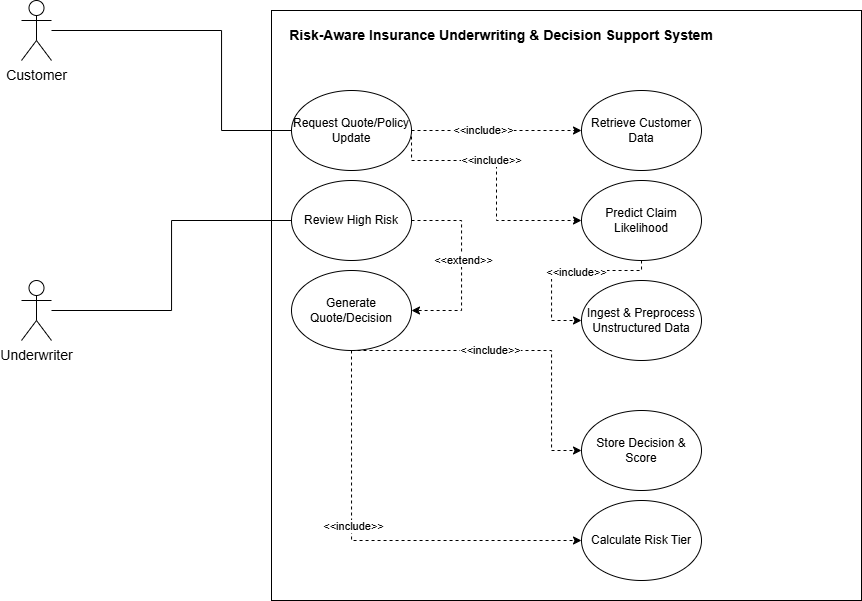

The diagram above was exported from draw.io. Its source (the exported page's mxGraphModel, read from the mxfile embedded in the PNG):
<mxGraphModel dx="1501" dy="818" grid="1" gridSize="10" guides="1" tooltips="1" connect="1" arrows="1" fold="1" page="1" pageScale="1" pageWidth="850" pageHeight="1100" math="0" shadow="0">
  <root>
    <mxCell id="0" />
    <mxCell id="1" parent="0" />
    <mxCell id="W9pTbBcGhxJj_f75ATmz-3" value="" style="whiteSpace=wrap;html=1;aspect=fixed;" vertex="1" parent="1">
      <mxGeometry x="750" y="830" width="590" height="590" as="geometry" />
    </mxCell>
    <mxCell id="W9pTbBcGhxJj_f75ATmz-4" value="&lt;b&gt;Risk-Aware Insurance Underwriting &amp;amp; Decision Support System&lt;/b&gt;" style="text;html=1;whiteSpace=wrap;strokeColor=none;fillColor=none;align=center;verticalAlign=middle;rounded=0;fontSize=14;" vertex="1" parent="1">
      <mxGeometry x="750" y="840" width="460" height="30" as="geometry" />
    </mxCell>
    <mxCell id="W9pTbBcGhxJj_f75ATmz-15" style="edgeStyle=orthogonalEdgeStyle;rounded=0;orthogonalLoop=1;jettySize=auto;html=1;entryX=0;entryY=0.5;entryDx=0;entryDy=0;endArrow=none;endFill=0;" edge="1" parent="1" source="W9pTbBcGhxJj_f75ATmz-5" target="W9pTbBcGhxJj_f75ATmz-18">
      <mxGeometry relative="1" as="geometry">
        <mxPoint x="770" y="950" as="targetPoint" />
        <Array as="points">
          <mxPoint x="700" y="850" />
          <mxPoint x="700" y="950" />
        </Array>
      </mxGeometry>
    </mxCell>
    <mxCell id="W9pTbBcGhxJj_f75ATmz-5" value="&lt;font style=&quot;font-size: 14px;&quot;&gt;Customer&lt;/font&gt;" style="shape=umlActor;verticalLabelPosition=bottom;verticalAlign=top;html=1;outlineConnect=0;" vertex="1" parent="1">
      <mxGeometry x="500" y="820" width="30" height="60" as="geometry" />
    </mxCell>
    <mxCell id="W9pTbBcGhxJj_f75ATmz-7" value="Retrieve Customer Data" style="ellipse;whiteSpace=wrap;html=1;" vertex="1" parent="1">
      <mxGeometry x="1060" y="910" width="120" height="80" as="geometry" />
    </mxCell>
    <mxCell id="W9pTbBcGhxJj_f75ATmz-8" value="Ingest &amp;amp; Preprocess Unstructured Data" style="ellipse;whiteSpace=wrap;html=1;" vertex="1" parent="1">
      <mxGeometry x="1060" y="1100" width="120" height="80" as="geometry" />
    </mxCell>
    <mxCell id="W9pTbBcGhxJj_f75ATmz-9" value="Predict Claim Likelihood" style="ellipse;whiteSpace=wrap;html=1;" vertex="1" parent="1">
      <mxGeometry x="1060" y="1000" width="120" height="80" as="geometry" />
    </mxCell>
    <mxCell id="W9pTbBcGhxJj_f75ATmz-11" value="Calculate Risk Tier" style="ellipse;whiteSpace=wrap;html=1;" vertex="1" parent="1">
      <mxGeometry x="1060" y="1320" width="120" height="80" as="geometry" />
    </mxCell>
    <mxCell id="W9pTbBcGhxJj_f75ATmz-12" value="Generate Quote/Decision" style="ellipse;whiteSpace=wrap;html=1;" vertex="1" parent="1">
      <mxGeometry x="770" y="1090" width="120" height="80" as="geometry" />
    </mxCell>
    <mxCell id="W9pTbBcGhxJj_f75ATmz-13" value="Store Decision &amp;amp; Score" style="ellipse;whiteSpace=wrap;html=1;" vertex="1" parent="1">
      <mxGeometry x="1060" y="1230" width="120" height="80" as="geometry" />
    </mxCell>
    <mxCell id="W9pTbBcGhxJj_f75ATmz-17" style="edgeStyle=orthogonalEdgeStyle;rounded=0;orthogonalLoop=1;jettySize=auto;html=1;entryX=0;entryY=0.5;entryDx=0;entryDy=0;endArrow=none;endFill=0;" edge="1" parent="1" source="W9pTbBcGhxJj_f75ATmz-16" target="W9pTbBcGhxJj_f75ATmz-19">
      <mxGeometry relative="1" as="geometry">
        <mxPoint x="695.7894736842105" y="1220" as="targetPoint" />
      </mxGeometry>
    </mxCell>
    <mxCell id="W9pTbBcGhxJj_f75ATmz-16" value="&lt;font style=&quot;font-size: 14px;&quot;&gt;Underwriter&lt;/font&gt;" style="shape=umlActor;verticalLabelPosition=bottom;verticalAlign=top;html=1;outlineConnect=0;" vertex="1" parent="1">
      <mxGeometry x="500" y="1100" width="30" height="60" as="geometry" />
    </mxCell>
    <mxCell id="W9pTbBcGhxJj_f75ATmz-20" style="edgeStyle=orthogonalEdgeStyle;rounded=0;orthogonalLoop=1;jettySize=auto;html=1;endArrow=classic;endFill=1;dashed=1;" edge="1" parent="1" source="W9pTbBcGhxJj_f75ATmz-18" target="W9pTbBcGhxJj_f75ATmz-7">
      <mxGeometry relative="1" as="geometry" />
    </mxCell>
    <mxCell id="W9pTbBcGhxJj_f75ATmz-21" value="&amp;lt;&amp;lt;include&amp;gt;&amp;gt;" style="edgeLabel;html=1;align=center;verticalAlign=middle;resizable=0;points=[];" vertex="1" connectable="0" parent="W9pTbBcGhxJj_f75ATmz-20">
      <mxGeometry x="-0.1605" y="1" relative="1" as="geometry">
        <mxPoint as="offset" />
      </mxGeometry>
    </mxCell>
    <mxCell id="W9pTbBcGhxJj_f75ATmz-18" value="Request Quote/Policy Update" style="ellipse;whiteSpace=wrap;html=1;" vertex="1" parent="1">
      <mxGeometry x="770" y="910" width="120" height="80" as="geometry" />
    </mxCell>
    <mxCell id="W9pTbBcGhxJj_f75ATmz-34" style="edgeStyle=orthogonalEdgeStyle;rounded=0;orthogonalLoop=1;jettySize=auto;html=1;exitX=1;exitY=0.5;exitDx=0;exitDy=0;entryX=1;entryY=0.5;entryDx=0;entryDy=0;dashed=1;endArrow=classic;endFill=1;" edge="1" parent="1" source="W9pTbBcGhxJj_f75ATmz-19" target="W9pTbBcGhxJj_f75ATmz-12">
      <mxGeometry relative="1" as="geometry">
        <Array as="points">
          <mxPoint x="940" y="1040" />
          <mxPoint x="940" y="1130" />
        </Array>
      </mxGeometry>
    </mxCell>
    <mxCell id="W9pTbBcGhxJj_f75ATmz-35" value="&amp;lt;&amp;lt;extend&amp;gt;&amp;gt;" style="edgeLabel;html=1;align=center;verticalAlign=middle;resizable=0;points=[];" vertex="1" connectable="0" parent="W9pTbBcGhxJj_f75ATmz-34">
      <mxGeometry x="-0.0537" y="1" relative="1" as="geometry">
        <mxPoint as="offset" />
      </mxGeometry>
    </mxCell>
    <mxCell id="W9pTbBcGhxJj_f75ATmz-19" value="Review High Risk" style="ellipse;whiteSpace=wrap;html=1;" vertex="1" parent="1">
      <mxGeometry x="770" y="1000" width="120" height="80" as="geometry" />
    </mxCell>
    <mxCell id="W9pTbBcGhxJj_f75ATmz-23" style="edgeStyle=orthogonalEdgeStyle;rounded=0;orthogonalLoop=1;jettySize=auto;html=1;endArrow=classic;endFill=1;dashed=1;exitX=1;exitY=0.5;exitDx=0;exitDy=0;entryX=0;entryY=0.5;entryDx=0;entryDy=0;" edge="1" parent="1" source="W9pTbBcGhxJj_f75ATmz-18" target="W9pTbBcGhxJj_f75ATmz-9">
      <mxGeometry relative="1" as="geometry">
        <mxPoint x="1020" y="970" as="sourcePoint" />
        <mxPoint x="1190" y="970" as="targetPoint" />
        <Array as="points">
          <mxPoint x="890" y="980" />
          <mxPoint x="975" y="980" />
          <mxPoint x="975" y="1040" />
        </Array>
      </mxGeometry>
    </mxCell>
    <mxCell id="W9pTbBcGhxJj_f75ATmz-24" value="&amp;lt;&amp;lt;include&amp;gt;&amp;gt;" style="edgeLabel;html=1;align=center;verticalAlign=middle;resizable=0;points=[];" vertex="1" connectable="0" parent="W9pTbBcGhxJj_f75ATmz-23">
      <mxGeometry x="-0.1605" y="1" relative="1" as="geometry">
        <mxPoint as="offset" />
      </mxGeometry>
    </mxCell>
    <mxCell id="W9pTbBcGhxJj_f75ATmz-26" style="edgeStyle=orthogonalEdgeStyle;rounded=0;orthogonalLoop=1;jettySize=auto;html=1;endArrow=classic;endFill=1;dashed=1;exitX=0.5;exitY=1;exitDx=0;exitDy=0;entryX=0;entryY=0.5;entryDx=0;entryDy=0;" edge="1" parent="1" source="W9pTbBcGhxJj_f75ATmz-9" target="W9pTbBcGhxJj_f75ATmz-8">
      <mxGeometry relative="1" as="geometry">
        <mxPoint x="1130" y="1050" as="sourcePoint" />
        <mxPoint x="1300" y="1050" as="targetPoint" />
        <Array as="points">
          <mxPoint x="1120" y="1090" />
          <mxPoint x="1030" y="1090" />
          <mxPoint x="1030" y="1140" />
        </Array>
      </mxGeometry>
    </mxCell>
    <mxCell id="W9pTbBcGhxJj_f75ATmz-27" value="&amp;lt;&amp;lt;include&amp;gt;&amp;gt;" style="edgeLabel;html=1;align=center;verticalAlign=middle;resizable=0;points=[];" vertex="1" connectable="0" parent="W9pTbBcGhxJj_f75ATmz-26">
      <mxGeometry x="-0.1605" y="1" relative="1" as="geometry">
        <mxPoint as="offset" />
      </mxGeometry>
    </mxCell>
    <mxCell id="W9pTbBcGhxJj_f75ATmz-28" style="edgeStyle=orthogonalEdgeStyle;rounded=0;orthogonalLoop=1;jettySize=auto;html=1;endArrow=classic;endFill=1;dashed=1;" edge="1" parent="1" target="W9pTbBcGhxJj_f75ATmz-11">
      <mxGeometry relative="1" as="geometry">
        <mxPoint x="830" y="1170" as="sourcePoint" />
        <mxPoint x="1140" y="1170" as="targetPoint" />
        <Array as="points">
          <mxPoint x="830" y="1360" />
        </Array>
      </mxGeometry>
    </mxCell>
    <mxCell id="W9pTbBcGhxJj_f75ATmz-29" value="&amp;lt;&amp;lt;include&amp;gt;&amp;gt;" style="edgeLabel;html=1;align=center;verticalAlign=middle;resizable=0;points=[];" vertex="1" connectable="0" parent="W9pTbBcGhxJj_f75ATmz-28">
      <mxGeometry x="-0.1605" y="1" relative="1" as="geometry">
        <mxPoint as="offset" />
      </mxGeometry>
    </mxCell>
    <mxCell id="W9pTbBcGhxJj_f75ATmz-32" style="edgeStyle=orthogonalEdgeStyle;rounded=0;orthogonalLoop=1;jettySize=auto;html=1;endArrow=classic;endFill=1;dashed=1;exitX=0.5;exitY=1;exitDx=0;exitDy=0;entryX=0;entryY=0.5;entryDx=0;entryDy=0;" edge="1" parent="1" source="W9pTbBcGhxJj_f75ATmz-12" target="W9pTbBcGhxJj_f75ATmz-13">
      <mxGeometry relative="1" as="geometry">
        <mxPoint x="1030" y="1210" as="sourcePoint" />
        <mxPoint x="1200" y="1300" as="targetPoint" />
        <Array as="points">
          <mxPoint x="1030" y="1170" />
          <mxPoint x="1030" y="1270" />
        </Array>
      </mxGeometry>
    </mxCell>
    <mxCell id="W9pTbBcGhxJj_f75ATmz-33" value="&amp;lt;&amp;lt;include&amp;gt;&amp;gt;" style="edgeLabel;html=1;align=center;verticalAlign=middle;resizable=0;points=[];" vertex="1" connectable="0" parent="W9pTbBcGhxJj_f75ATmz-32">
      <mxGeometry x="-0.1605" y="1" relative="1" as="geometry">
        <mxPoint as="offset" />
      </mxGeometry>
    </mxCell>
  </root>
</mxGraphModel>